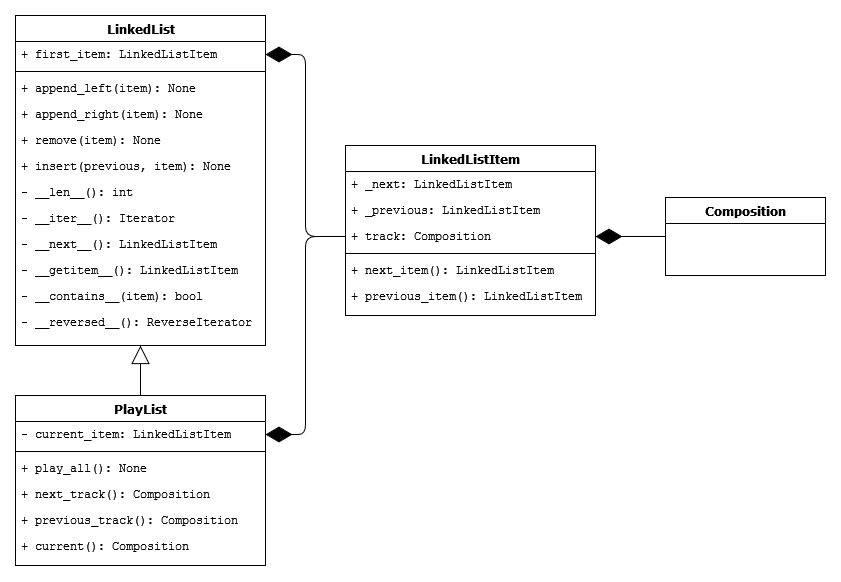

The diagram above was exported from draw.io. Its source (the exported page's mxGraphModel, read from the mxfile embedded in the PNG):
<mxGraphModel dx="1185" dy="627" grid="1" gridSize="10" guides="1" tooltips="1" connect="1" arrows="1" fold="1" page="1" pageScale="1" pageWidth="1100" pageHeight="850" background="none" math="0" shadow="0">
  <root>
    <mxCell id="0" />
    <mxCell id="1" parent="0" />
    <mxCell id="78961159f06e98e8-17" value="PlayList" style="swimlane;html=1;fontStyle=1;align=center;verticalAlign=top;childLayout=stackLayout;horizontal=1;startSize=26;horizontalStack=0;resizeParent=1;resizeLast=0;collapsible=1;marginBottom=0;swimlaneFillColor=#ffffff;rounded=0;shadow=0;comic=0;labelBackgroundColor=none;strokeWidth=1;fillColor=none;fontFamily=Verdana;fontSize=12" parent="1" vertex="1">
      <mxGeometry x="80" y="390" width="250" height="170" as="geometry" />
    </mxCell>
    <mxCell id="78961159f06e98e8-21" value="- current_item: LinkedListItem" style="text;html=1;strokeColor=none;fillColor=none;align=left;verticalAlign=top;spacingLeft=4;spacingRight=4;whiteSpace=wrap;overflow=hidden;rotatable=0;points=[[0,0.5],[1,0.5]];portConstraint=eastwest;fontFamily=Courier New;" parent="78961159f06e98e8-17" vertex="1">
      <mxGeometry y="26" width="250" height="26" as="geometry" />
    </mxCell>
    <mxCell id="78961159f06e98e8-19" value="" style="line;html=1;strokeWidth=1;fillColor=none;align=left;verticalAlign=middle;spacingTop=-1;spacingLeft=3;spacingRight=3;rotatable=0;labelPosition=right;points=[];portConstraint=eastwest;" parent="78961159f06e98e8-17" vertex="1">
      <mxGeometry y="52" width="250" height="8" as="geometry" />
    </mxCell>
    <mxCell id="78961159f06e98e8-20" value="+ &lt;code&gt;play_all()&lt;/code&gt;: None" style="text;html=1;strokeColor=none;fillColor=none;align=left;verticalAlign=top;spacingLeft=4;spacingRight=4;whiteSpace=wrap;overflow=hidden;rotatable=0;points=[[0,0.5],[1,0.5]];portConstraint=eastwest;fontFamily=Courier New;" parent="78961159f06e98e8-17" vertex="1">
      <mxGeometry y="60" width="250" height="26" as="geometry" />
    </mxCell>
    <mxCell id="78961159f06e98e8-27" value="+ &lt;code&gt;next_track()&lt;/code&gt;: Composition" style="text;html=1;strokeColor=none;fillColor=none;align=left;verticalAlign=top;spacingLeft=4;spacingRight=4;whiteSpace=wrap;overflow=hidden;rotatable=0;points=[[0,0.5],[1,0.5]];portConstraint=eastwest;fontFamily=Courier New;" parent="78961159f06e98e8-17" vertex="1">
      <mxGeometry y="86" width="250" height="26" as="geometry" />
    </mxCell>
    <mxCell id="q4MVgQgHmP54E-cOXUau-10" value="+ &lt;code&gt;previous_track()&lt;/code&gt;: Composition" style="text;html=1;strokeColor=none;fillColor=none;align=left;verticalAlign=top;spacingLeft=4;spacingRight=4;whiteSpace=wrap;overflow=hidden;rotatable=0;points=[[0,0.5],[1,0.5]];portConstraint=eastwest;fontFamily=Courier New;" vertex="1" parent="78961159f06e98e8-17">
      <mxGeometry y="112" width="250" height="26" as="geometry" />
    </mxCell>
    <mxCell id="q4MVgQgHmP54E-cOXUau-11" value="+ &lt;code&gt;current()&lt;/code&gt;: Composition" style="text;html=1;strokeColor=none;fillColor=none;align=left;verticalAlign=top;spacingLeft=4;spacingRight=4;whiteSpace=wrap;overflow=hidden;rotatable=0;points=[[0,0.5],[1,0.5]];portConstraint=eastwest;fontFamily=Courier New;" vertex="1" parent="78961159f06e98e8-17">
      <mxGeometry y="138" width="250" height="26" as="geometry" />
    </mxCell>
    <mxCell id="78961159f06e98e8-30" value="LinkedListItem" style="swimlane;html=1;fontStyle=1;align=center;verticalAlign=top;childLayout=stackLayout;horizontal=1;startSize=26;horizontalStack=0;resizeParent=1;resizeLast=0;collapsible=1;marginBottom=0;swimlaneFillColor=#ffffff;rounded=0;shadow=0;comic=0;labelBackgroundColor=none;strokeWidth=1;fillColor=none;fontFamily=Verdana;fontSize=12" parent="1" vertex="1">
      <mxGeometry x="410" y="140" width="250" height="170" as="geometry" />
    </mxCell>
    <mxCell id="78961159f06e98e8-31" value="+ _next: LinkedListItem" style="text;html=1;strokeColor=none;fillColor=none;align=left;verticalAlign=top;spacingLeft=4;spacingRight=4;whiteSpace=wrap;overflow=hidden;rotatable=0;points=[[0,0.5],[1,0.5]];portConstraint=eastwest;fontFamily=Courier New;" parent="78961159f06e98e8-30" vertex="1">
      <mxGeometry y="26" width="250" height="26" as="geometry" />
    </mxCell>
    <mxCell id="78961159f06e98e8-32" value="+ _&lt;code&gt;previous&lt;/code&gt;: LinkedListItem" style="text;html=1;strokeColor=none;fillColor=none;align=left;verticalAlign=top;spacingLeft=4;spacingRight=4;whiteSpace=wrap;overflow=hidden;rotatable=0;points=[[0,0.5],[1,0.5]];portConstraint=eastwest;fontFamily=Courier New;" parent="78961159f06e98e8-30" vertex="1">
      <mxGeometry y="52" width="250" height="26" as="geometry" />
    </mxCell>
    <mxCell id="78961159f06e98e8-37" value="+ &lt;span class=&quot;VIiyi&quot; lang=&quot;en&quot;&gt;&lt;span class=&quot;JLqJ4b ChMk0b C1N51c&quot;&gt;&lt;span&gt;track&lt;/span&gt;&lt;/span&gt;&lt;/span&gt;: Composition" style="text;html=1;strokeColor=none;fillColor=none;align=left;verticalAlign=top;spacingLeft=4;spacingRight=4;whiteSpace=wrap;overflow=hidden;rotatable=0;points=[[0,0.5],[1,0.5]];portConstraint=eastwest;fontFamily=Courier New;" parent="78961159f06e98e8-30" vertex="1">
      <mxGeometry y="78" width="250" height="26" as="geometry" />
    </mxCell>
    <mxCell id="78961159f06e98e8-38" value="" style="line;html=1;strokeWidth=1;fillColor=none;align=left;verticalAlign=middle;spacingTop=-1;spacingLeft=3;spacingRight=3;rotatable=0;labelPosition=right;points=[];portConstraint=eastwest;" parent="78961159f06e98e8-30" vertex="1">
      <mxGeometry y="104" width="250" height="8" as="geometry" />
    </mxCell>
    <mxCell id="78961159f06e98e8-39" value="+ next_item(): LinkedListItem" style="text;html=1;strokeColor=none;fillColor=none;align=left;verticalAlign=top;spacingLeft=4;spacingRight=4;whiteSpace=wrap;overflow=hidden;rotatable=0;points=[[0,0.5],[1,0.5]];portConstraint=eastwest;fontFamily=Courier New;" parent="78961159f06e98e8-30" vertex="1">
      <mxGeometry y="112" width="250" height="26" as="geometry" />
    </mxCell>
    <mxCell id="78961159f06e98e8-40" value="+ &lt;code&gt;previous_item&lt;/code&gt;(): LinkedListItem" style="text;html=1;strokeColor=none;fillColor=none;align=left;verticalAlign=top;spacingLeft=4;spacingRight=4;whiteSpace=wrap;overflow=hidden;rotatable=0;points=[[0,0.5],[1,0.5]];portConstraint=eastwest;fontFamily=Courier New;" parent="78961159f06e98e8-30" vertex="1">
      <mxGeometry y="138" width="250" height="26" as="geometry" />
    </mxCell>
    <mxCell id="78961159f06e98e8-43" value="LinkedList" style="swimlane;html=1;fontStyle=1;align=center;verticalAlign=top;childLayout=stackLayout;horizontal=1;startSize=26;horizontalStack=0;resizeParent=1;resizeLast=0;collapsible=1;marginBottom=0;swimlaneFillColor=#ffffff;rounded=0;shadow=0;comic=0;labelBackgroundColor=none;strokeWidth=1;fillColor=none;fontFamily=Verdana;fontSize=12" parent="1" vertex="1">
      <mxGeometry x="80" y="10" width="250" height="330" as="geometry" />
    </mxCell>
    <mxCell id="78961159f06e98e8-44" value="+ first_item: LinkedListItem" style="text;html=1;strokeColor=none;fillColor=none;align=left;verticalAlign=top;spacingLeft=4;spacingRight=4;whiteSpace=wrap;overflow=hidden;rotatable=0;points=[[0,0.5],[1,0.5]];portConstraint=eastwest;fontFamily=Courier New;" parent="78961159f06e98e8-43" vertex="1">
      <mxGeometry y="26" width="250" height="26" as="geometry" />
    </mxCell>
    <mxCell id="78961159f06e98e8-51" value="" style="line;html=1;strokeWidth=1;fillColor=none;align=left;verticalAlign=middle;spacingTop=-1;spacingLeft=3;spacingRight=3;rotatable=0;labelPosition=right;points=[];portConstraint=eastwest;" parent="78961159f06e98e8-43" vertex="1">
      <mxGeometry y="52" width="250" height="8" as="geometry" />
    </mxCell>
    <mxCell id="78961159f06e98e8-52" value="+ &lt;code&gt;append_left&lt;/code&gt;(&lt;code&gt;item&lt;/code&gt;): None" style="text;html=1;strokeColor=none;fillColor=none;align=left;verticalAlign=top;spacingLeft=4;spacingRight=4;whiteSpace=wrap;overflow=hidden;rotatable=0;points=[[0,0.5],[1,0.5]];portConstraint=eastwest;fontFamily=Courier New;" parent="78961159f06e98e8-43" vertex="1">
      <mxGeometry y="60" width="250" height="26" as="geometry" />
    </mxCell>
    <mxCell id="78961159f06e98e8-53" value="+ &lt;code&gt;append_right(item)&lt;/code&gt;: None" style="text;html=1;strokeColor=none;fillColor=none;align=left;verticalAlign=top;spacingLeft=4;spacingRight=4;whiteSpace=wrap;overflow=hidden;rotatable=0;points=[[0,0.5],[1,0.5]];portConstraint=eastwest;fontFamily=Courier New;" parent="78961159f06e98e8-43" vertex="1">
      <mxGeometry y="86" width="250" height="26" as="geometry" />
    </mxCell>
    <mxCell id="q4MVgQgHmP54E-cOXUau-1" value="+ &lt;code&gt;remove(item)&lt;/code&gt;: None" style="text;html=1;strokeColor=none;fillColor=none;align=left;verticalAlign=top;spacingLeft=4;spacingRight=4;whiteSpace=wrap;overflow=hidden;rotatable=0;points=[[0,0.5],[1,0.5]];portConstraint=eastwest;fontFamily=Courier New;" vertex="1" parent="78961159f06e98e8-43">
      <mxGeometry y="112" width="250" height="26" as="geometry" />
    </mxCell>
    <mxCell id="q4MVgQgHmP54E-cOXUau-2" value="+ &lt;code&gt;insert(previous, item)&lt;/code&gt;: None" style="text;html=1;strokeColor=none;fillColor=none;align=left;verticalAlign=top;spacingLeft=4;spacingRight=4;whiteSpace=wrap;overflow=hidden;rotatable=0;points=[[0,0.5],[1,0.5]];portConstraint=eastwest;fontFamily=Courier New;" vertex="1" parent="78961159f06e98e8-43">
      <mxGeometry y="138" width="250" height="26" as="geometry" />
    </mxCell>
    <mxCell id="q4MVgQgHmP54E-cOXUau-3" value="- &lt;code&gt;__len__()&lt;/code&gt;: int" style="text;html=1;strokeColor=none;fillColor=none;align=left;verticalAlign=top;spacingLeft=4;spacingRight=4;whiteSpace=wrap;overflow=hidden;rotatable=0;points=[[0,0.5],[1,0.5]];portConstraint=eastwest;fontFamily=Courier New;" vertex="1" parent="78961159f06e98e8-43">
      <mxGeometry y="164" width="250" height="26" as="geometry" />
    </mxCell>
    <mxCell id="q4MVgQgHmP54E-cOXUau-4" value="- &lt;code&gt;&lt;code&gt;__iter__&lt;/code&gt;()&lt;/code&gt;: Iterator" style="text;html=1;strokeColor=none;fillColor=none;align=left;verticalAlign=top;spacingLeft=4;spacingRight=4;whiteSpace=wrap;overflow=hidden;rotatable=0;points=[[0,0.5],[1,0.5]];portConstraint=eastwest;fontFamily=Courier New;" vertex="1" parent="78961159f06e98e8-43">
      <mxGeometry y="190" width="250" height="26" as="geometry" />
    </mxCell>
    <mxCell id="q4MVgQgHmP54E-cOXUau-5" value="- &lt;code&gt;__next__&lt;/code&gt;&lt;code&gt;()&lt;/code&gt;: LinkedListItem" style="text;html=1;strokeColor=none;fillColor=none;align=left;verticalAlign=top;spacingLeft=4;spacingRight=4;whiteSpace=wrap;overflow=hidden;rotatable=0;points=[[0,0.5],[1,0.5]];portConstraint=eastwest;fontFamily=Courier New;" vertex="1" parent="78961159f06e98e8-43">
      <mxGeometry y="216" width="250" height="26" as="geometry" />
    </mxCell>
    <mxCell id="q4MVgQgHmP54E-cOXUau-6" value="- &lt;code&gt;__getitem__&lt;/code&gt;&lt;code&gt;()&lt;/code&gt;: LinkedListItem" style="text;html=1;strokeColor=none;fillColor=none;align=left;verticalAlign=top;spacingLeft=4;spacingRight=4;whiteSpace=wrap;overflow=hidden;rotatable=0;points=[[0,0.5],[1,0.5]];portConstraint=eastwest;fontFamily=Courier New;" vertex="1" parent="78961159f06e98e8-43">
      <mxGeometry y="242" width="250" height="26" as="geometry" />
    </mxCell>
    <mxCell id="q4MVgQgHmP54E-cOXUau-8" value="- &lt;code&gt;__contains__&lt;/code&gt;&lt;code&gt;(item)&lt;/code&gt;: bool" style="text;html=1;strokeColor=none;fillColor=none;align=left;verticalAlign=top;spacingLeft=4;spacingRight=4;whiteSpace=wrap;overflow=hidden;rotatable=0;points=[[0,0.5],[1,0.5]];portConstraint=eastwest;fontFamily=Courier New;" vertex="1" parent="78961159f06e98e8-43">
      <mxGeometry y="268" width="250" height="26" as="geometry" />
    </mxCell>
    <mxCell id="q4MVgQgHmP54E-cOXUau-7" value="- &lt;code&gt;__reversed__&lt;/code&gt;&lt;code&gt;()&lt;/code&gt;: ReverseIterator" style="text;html=1;strokeColor=none;fillColor=none;align=left;verticalAlign=top;spacingLeft=4;spacingRight=4;whiteSpace=wrap;overflow=hidden;rotatable=0;points=[[0,0.5],[1,0.5]];portConstraint=eastwest;fontFamily=Courier New;" vertex="1" parent="78961159f06e98e8-43">
      <mxGeometry y="294" width="250" height="26" as="geometry" />
    </mxCell>
    <mxCell id="78961159f06e98e8-56" value="Composition" style="swimlane;html=1;fontStyle=1;align=center;verticalAlign=top;childLayout=stackLayout;horizontal=1;startSize=26;horizontalStack=0;resizeParent=1;resizeLast=0;collapsible=1;marginBottom=0;swimlaneFillColor=#ffffff;rounded=0;shadow=0;comic=0;labelBackgroundColor=none;strokeWidth=1;fillColor=none;fontFamily=Verdana;fontSize=12" parent="1" vertex="1">
      <mxGeometry x="730" y="192" width="160" height="78" as="geometry" />
    </mxCell>
    <mxCell id="q4MVgQgHmP54E-cOXUau-12" value="" style="endArrow=block;endSize=16;endFill=0;html=1;fontFamily=Courier New;exitX=0.5;exitY=0;exitDx=0;exitDy=0;entryX=0.5;entryY=1;entryDx=0;entryDy=0;" edge="1" parent="1" source="78961159f06e98e8-17" target="78961159f06e98e8-43">
      <mxGeometry width="160" relative="1" as="geometry">
        <mxPoint x="480" y="330" as="sourcePoint" />
        <mxPoint x="640" y="330" as="targetPoint" />
      </mxGeometry>
    </mxCell>
    <mxCell id="q4MVgQgHmP54E-cOXUau-13" value="" style="endArrow=diamondThin;endFill=1;endSize=24;html=1;fontFamily=Courier New;entryX=1;entryY=0.5;entryDx=0;entryDy=0;exitX=0;exitY=0.5;exitDx=0;exitDy=0;edgeStyle=orthogonalEdgeStyle;" edge="1" parent="1" source="78961159f06e98e8-37" target="78961159f06e98e8-44">
      <mxGeometry width="160" relative="1" as="geometry">
        <mxPoint x="390" y="180" as="sourcePoint" />
        <mxPoint x="620" y="360" as="targetPoint" />
      </mxGeometry>
    </mxCell>
    <mxCell id="q4MVgQgHmP54E-cOXUau-15" value="" style="endArrow=diamondThin;endFill=1;endSize=24;html=1;fontFamily=Courier New;entryX=1;entryY=0.5;entryDx=0;entryDy=0;exitX=0;exitY=0.5;exitDx=0;exitDy=0;edgeStyle=orthogonalEdgeStyle;" edge="1" parent="1" source="78961159f06e98e8-37" target="78961159f06e98e8-21">
      <mxGeometry width="160" relative="1" as="geometry">
        <mxPoint x="510" y="372" as="sourcePoint" />
        <mxPoint x="430" y="320.0000000000001" as="targetPoint" />
      </mxGeometry>
    </mxCell>
    <mxCell id="q4MVgQgHmP54E-cOXUau-16" value="" style="endArrow=diamondThin;endFill=1;endSize=24;html=1;fontFamily=Courier New;entryX=1;entryY=0.5;entryDx=0;entryDy=0;edgeStyle=orthogonalEdgeStyle;exitX=0;exitY=0.5;exitDx=0;exitDy=0;" edge="1" parent="1" source="78961159f06e98e8-56" target="78961159f06e98e8-37">
      <mxGeometry width="160" relative="1" as="geometry">
        <mxPoint x="730" y="330" as="sourcePoint" />
        <mxPoint x="720" y="390.0000000000001" as="targetPoint" />
      </mxGeometry>
    </mxCell>
  </root>
</mxGraphModel>